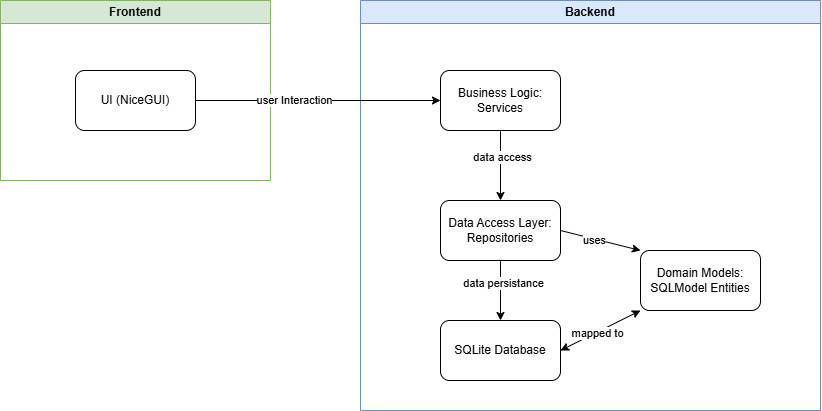

The diagram above was exported from draw.io. Its source (the exported page's mxGraphModel, read from the mxfile embedded in the PNG):
<mxGraphModel dx="918" dy="624" grid="1" gridSize="10" guides="1" tooltips="1" connect="1" arrows="1" fold="1" page="1" pageScale="1" pageWidth="827" pageHeight="1169" math="0" shadow="0">
  <root>
    <mxCell id="0" />
    <mxCell id="1" parent="0" />
    <mxCell id="xJMwNvR274WRv7erY8w0-8" parent="1" style="swimlane;whiteSpace=wrap;html=1;fillColor=#d5e8d4;strokeColor=#82b366;" value="Frontend" vertex="1">
      <mxGeometry height="180" width="270" x="30" y="140" as="geometry" />
    </mxCell>
    <mxCell id="xJMwNvR274WRv7erY8w0-1" parent="xJMwNvR274WRv7erY8w0-8" style="rounded=1;whiteSpace=wrap;html=1;" value="UI (NiceGUI)" vertex="1">
      <mxGeometry height="60" width="120" x="75" y="70" as="geometry" />
    </mxCell>
    <mxCell id="xJMwNvR274WRv7erY8w0-9" parent="1" style="swimlane;whiteSpace=wrap;html=1;fillColor=#dae8fc;strokeColor=#6c8ebf;" value="Backend" vertex="1">
      <mxGeometry height="410" width="460" x="390" y="140" as="geometry" />
    </mxCell>
    <mxCell id="xJMwNvR274WRv7erY8w0-2" parent="xJMwNvR274WRv7erY8w0-9" style="rounded=1;whiteSpace=wrap;html=1;" value="Business Logic: Services" vertex="1">
      <mxGeometry height="60" width="120" x="80" y="70" as="geometry" />
    </mxCell>
    <mxCell id="xJMwNvR274WRv7erY8w0-3" parent="xJMwNvR274WRv7erY8w0-9" style="rounded=1;whiteSpace=wrap;html=1;" value="SQLite Database" vertex="1">
      <mxGeometry height="60" width="120" x="80" y="320" as="geometry" />
    </mxCell>
    <mxCell id="xJMwNvR274WRv7erY8w0-4" parent="xJMwNvR274WRv7erY8w0-9" style="rounded=1;whiteSpace=wrap;html=1;" value="Domain Models: SQLModel Entities" vertex="1">
      <mxGeometry height="60" width="120" x="280" y="250" as="geometry" />
    </mxCell>
    <mxCell id="xJMwNvR274WRv7erY8w0-10" parent="xJMwNvR274WRv7erY8w0-9" style="rounded=1;whiteSpace=wrap;html=1;" value="Data Access Layer: Repositories" vertex="1">
      <mxGeometry height="60" width="120" x="80" y="200" as="geometry" />
    </mxCell>
    <mxCell id="xJMwNvR274WRv7erY8w0-12" edge="1" parent="xJMwNvR274WRv7erY8w0-9" source="xJMwNvR274WRv7erY8w0-2" style="endArrow=classic;html=1;rounded=0;exitX=0.5;exitY=1;exitDx=0;exitDy=0;entryX=0.5;entryY=0;entryDx=0;entryDy=0;" target="xJMwNvR274WRv7erY8w0-10" value="">
      <mxGeometry height="50" relative="1" width="50" as="geometry">
        <mxPoint x="90" y="190" as="sourcePoint" />
        <mxPoint x="325" y="190" as="targetPoint" />
      </mxGeometry>
    </mxCell>
    <mxCell id="xJMwNvR274WRv7erY8w0-18" connectable="0" parent="xJMwNvR274WRv7erY8w0-12" style="edgeLabel;html=1;align=center;verticalAlign=middle;resizable=0;points=[];" value="data access" vertex="1">
      <mxGeometry relative="1" x="-0.2444" y="1" as="geometry">
        <mxPoint as="offset" />
      </mxGeometry>
    </mxCell>
    <mxCell id="xJMwNvR274WRv7erY8w0-15" edge="1" parent="xJMwNvR274WRv7erY8w0-9" source="xJMwNvR274WRv7erY8w0-4" style="endArrow=classic;startArrow=classic;html=1;rounded=0;exitX=0;exitY=1;exitDx=0;exitDy=0;entryX=1;entryY=0.5;entryDx=0;entryDy=0;" target="xJMwNvR274WRv7erY8w0-3" value="">
      <mxGeometry height="50" relative="1" width="50" as="geometry">
        <mxPoint x="-90" y="390" as="sourcePoint" />
        <mxPoint x="230" y="360" as="targetPoint" />
      </mxGeometry>
    </mxCell>
    <mxCell id="xJMwNvR274WRv7erY8w0-26" connectable="0" parent="xJMwNvR274WRv7erY8w0-15" style="edgeLabel;html=1;align=center;verticalAlign=middle;resizable=0;points=[];" value="mapped to" vertex="1">
      <mxGeometry relative="1" x="0.09" y="1" as="geometry">
        <mxPoint as="offset" />
      </mxGeometry>
    </mxCell>
    <mxCell id="xJMwNvR274WRv7erY8w0-16" edge="1" parent="xJMwNvR274WRv7erY8w0-9" source="xJMwNvR274WRv7erY8w0-10" style="endArrow=classic;html=1;rounded=0;exitX=0.5;exitY=1;exitDx=0;exitDy=0;entryX=0.5;entryY=0;entryDx=0;entryDy=0;" target="xJMwNvR274WRv7erY8w0-3" value="">
      <mxGeometry height="50" relative="1" width="50" as="geometry">
        <mxPoint x="-90" y="390" as="sourcePoint" />
        <mxPoint x="-40" y="340" as="targetPoint" />
      </mxGeometry>
    </mxCell>
    <mxCell id="xJMwNvR274WRv7erY8w0-19" connectable="0" parent="xJMwNvR274WRv7erY8w0-16" style="edgeLabel;html=1;align=center;verticalAlign=middle;resizable=0;points=[];" value="data persistance" vertex="1">
      <mxGeometry relative="1" x="-0.2444" y="2" as="geometry">
        <mxPoint as="offset" />
      </mxGeometry>
    </mxCell>
    <mxCell id="xJMwNvR274WRv7erY8w0-24" edge="1" parent="xJMwNvR274WRv7erY8w0-9" source="xJMwNvR274WRv7erY8w0-10" style="endArrow=classic;html=1;rounded=0;entryX=0;entryY=0;entryDx=0;entryDy=0;exitX=1;exitY=0.5;exitDx=0;exitDy=0;" target="xJMwNvR274WRv7erY8w0-4" value="">
      <mxGeometry height="50" relative="1" width="50" as="geometry">
        <mxPoint x="140" y="280" as="sourcePoint" />
        <mxPoint x="190" y="230" as="targetPoint" />
      </mxGeometry>
    </mxCell>
    <mxCell id="xJMwNvR274WRv7erY8w0-25" connectable="0" parent="xJMwNvR274WRv7erY8w0-24" style="edgeLabel;html=1;align=center;verticalAlign=middle;resizable=0;points=[];" value="uses" vertex="1">
      <mxGeometry relative="1" x="-0.1529" y="-1" as="geometry">
        <mxPoint as="offset" />
      </mxGeometry>
    </mxCell>
    <mxCell id="xJMwNvR274WRv7erY8w0-11" edge="1" parent="1" source="xJMwNvR274WRv7erY8w0-1" style="endArrow=classic;html=1;rounded=0;exitX=1;exitY=0.5;exitDx=0;exitDy=0;entryX=0;entryY=0.5;entryDx=0;entryDy=0;" target="xJMwNvR274WRv7erY8w0-2" value="">
      <mxGeometry height="50" relative="1" width="50" as="geometry">
        <mxPoint x="280" y="340" as="sourcePoint" />
        <mxPoint x="330" y="290" as="targetPoint" />
      </mxGeometry>
    </mxCell>
    <mxCell id="xJMwNvR274WRv7erY8w0-17" connectable="0" parent="xJMwNvR274WRv7erY8w0-11" style="edgeLabel;html=1;align=center;verticalAlign=middle;resizable=0;points=[];" value="user Interaction" vertex="1">
      <mxGeometry relative="1" x="-0.197" y="1" as="geometry">
        <mxPoint as="offset" />
      </mxGeometry>
    </mxCell>
  </root>
</mxGraphModel>